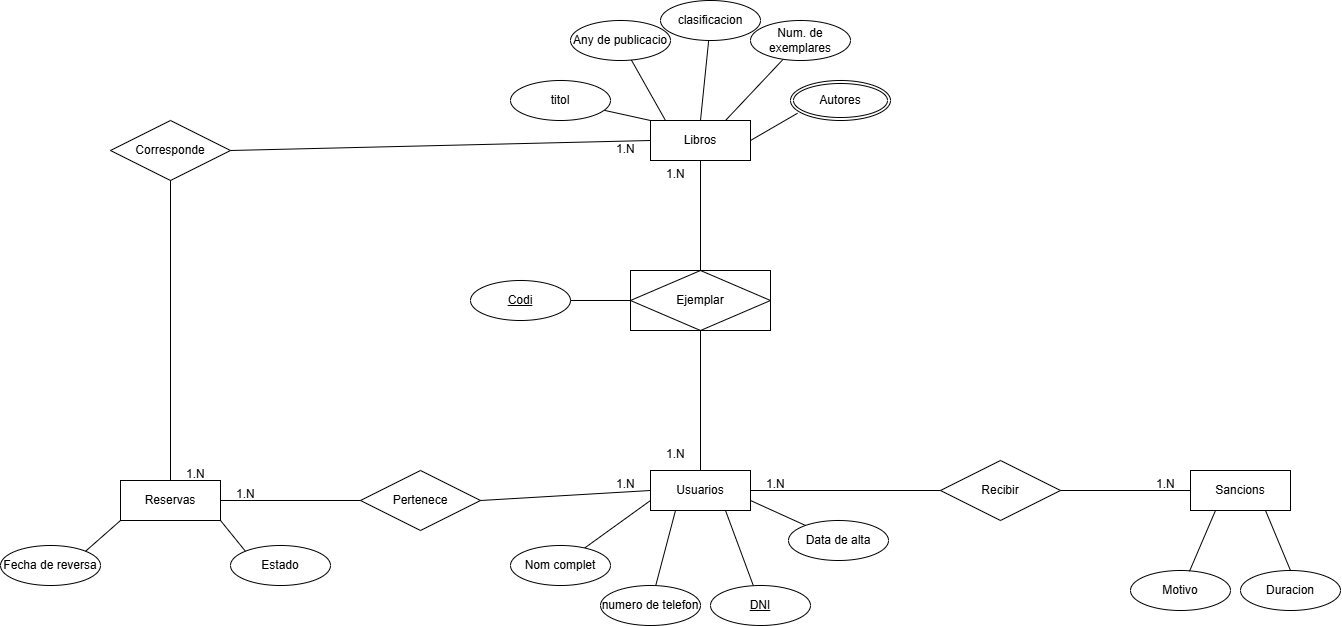

The diagram above was exported from draw.io. Its source (the exported page's mxGraphModel, read from the mxfile embedded in the PNG):
<mxGraphModel dx="2430" dy="865" grid="1" gridSize="10" guides="1" tooltips="1" connect="1" arrows="1" fold="1" page="1" pageScale="1" pageWidth="827" pageHeight="1169" math="0" shadow="0">
  <root>
    <mxCell id="0" />
    <mxCell id="1" parent="0" />
    <mxCell id="Vd42Y0ONxQARAVajEcyq-1" parent="1" style="whiteSpace=wrap;html=1;align=center;" value="Libros" vertex="1">
      <mxGeometry height="40" width="100" x="160" y="160" as="geometry" />
    </mxCell>
    <mxCell id="Vd42Y0ONxQARAVajEcyq-5" parent="1" style="ellipse;whiteSpace=wrap;html=1;align=center;" value="Any de publicacio" vertex="1">
      <mxGeometry height="40" width="100" x="80" y="60" as="geometry" />
    </mxCell>
    <mxCell id="Vd42Y0ONxQARAVajEcyq-21" edge="1" parent="1" source="Vd42Y0ONxQARAVajEcyq-6" style="rounded=0;orthogonalLoop=1;jettySize=auto;html=1;entryX=0.5;entryY=0;entryDx=0;entryDy=0;endArrow=none;endFill=0;" target="Vd42Y0ONxQARAVajEcyq-1">
      <mxGeometry relative="1" as="geometry" />
    </mxCell>
    <mxCell id="Vd42Y0ONxQARAVajEcyq-6" parent="1" style="ellipse;whiteSpace=wrap;html=1;align=center;" value="clasificacion" vertex="1">
      <mxGeometry height="40" width="100" x="170" y="40" as="geometry" />
    </mxCell>
    <mxCell id="Vd42Y0ONxQARAVajEcyq-19" edge="1" parent="1" source="Vd42Y0ONxQARAVajEcyq-7" style="rounded=0;orthogonalLoop=1;jettySize=auto;html=1;entryX=0;entryY=0;entryDx=0;entryDy=0;endArrow=none;endFill=0;" target="Vd42Y0ONxQARAVajEcyq-1">
      <mxGeometry relative="1" as="geometry" />
    </mxCell>
    <mxCell id="Vd42Y0ONxQARAVajEcyq-7" parent="1" style="ellipse;whiteSpace=wrap;html=1;align=center;" value="titol" vertex="1">
      <mxGeometry height="40" width="100" x="20" y="120" as="geometry" />
    </mxCell>
    <mxCell id="Vd42Y0ONxQARAVajEcyq-22" edge="1" parent="1" source="Vd42Y0ONxQARAVajEcyq-8" style="rounded=0;orthogonalLoop=1;jettySize=auto;html=1;entryX=0.75;entryY=0;entryDx=0;entryDy=0;endArrow=none;endFill=0;" target="Vd42Y0ONxQARAVajEcyq-1">
      <mxGeometry relative="1" as="geometry" />
    </mxCell>
    <mxCell id="Vd42Y0ONxQARAVajEcyq-8" parent="1" style="ellipse;whiteSpace=wrap;html=1;align=center;" value="Num. de exemplares" vertex="1">
      <mxGeometry height="40" width="100" x="260" y="60" as="geometry" />
    </mxCell>
    <mxCell id="Vd42Y0ONxQARAVajEcyq-9" parent="1" style="whiteSpace=wrap;html=1;align=center;" value="Usuarios" vertex="1">
      <mxGeometry height="40" width="100" x="160" y="510" as="geometry" />
    </mxCell>
    <mxCell id="Vd42Y0ONxQARAVajEcyq-10" parent="1" style="ellipse;whiteSpace=wrap;html=1;align=center;" value="numero de telefon" vertex="1">
      <mxGeometry height="40" width="100" x="110" y="625" as="geometry" />
    </mxCell>
    <mxCell id="Vd42Y0ONxQARAVajEcyq-15" edge="1" parent="1" source="Vd42Y0ONxQARAVajEcyq-11" style="rounded=0;orthogonalLoop=1;jettySize=auto;html=1;entryX=0.75;entryY=1;entryDx=0;entryDy=0;endArrow=none;endFill=0;" target="Vd42Y0ONxQARAVajEcyq-9">
      <mxGeometry relative="1" as="geometry" />
    </mxCell>
    <mxCell id="Vd42Y0ONxQARAVajEcyq-11" parent="1" style="ellipse;whiteSpace=wrap;html=1;align=center;fontStyle=4;" value="DNI" vertex="1">
      <mxGeometry height="40" width="100" x="220" y="625" as="geometry" />
    </mxCell>
    <mxCell id="Vd42Y0ONxQARAVajEcyq-17" edge="1" parent="1" source="Vd42Y0ONxQARAVajEcyq-13" style="rounded=0;orthogonalLoop=1;jettySize=auto;html=1;entryX=1;entryY=0.75;entryDx=0;entryDy=0;endArrow=none;endFill=0;" target="Vd42Y0ONxQARAVajEcyq-9">
      <mxGeometry relative="1" as="geometry" />
    </mxCell>
    <mxCell id="Vd42Y0ONxQARAVajEcyq-13" parent="1" style="ellipse;whiteSpace=wrap;html=1;align=center;" value="Data de alta" vertex="1">
      <mxGeometry height="40" width="100" x="298" y="560" as="geometry" />
    </mxCell>
    <mxCell id="Vd42Y0ONxQARAVajEcyq-18" edge="1" parent="1" source="Vd42Y0ONxQARAVajEcyq-14" style="rounded=0;orthogonalLoop=1;jettySize=auto;html=1;entryX=0;entryY=0.75;entryDx=0;entryDy=0;endArrow=none;endFill=0;" target="Vd42Y0ONxQARAVajEcyq-9">
      <mxGeometry relative="1" as="geometry" />
    </mxCell>
    <mxCell id="Vd42Y0ONxQARAVajEcyq-14" parent="1" style="ellipse;whiteSpace=wrap;html=1;align=center;" value="Nom complet" vertex="1">
      <mxGeometry height="40" width="100" x="20" y="585" as="geometry" />
    </mxCell>
    <mxCell id="Vd42Y0ONxQARAVajEcyq-16" edge="1" parent="1" source="Vd42Y0ONxQARAVajEcyq-10" style="rounded=0;orthogonalLoop=1;jettySize=auto;html=1;entryX=0.25;entryY=1;entryDx=0;entryDy=0;endArrow=none;endFill=0;" target="Vd42Y0ONxQARAVajEcyq-9">
      <mxGeometry relative="1" as="geometry" />
    </mxCell>
    <mxCell id="Vd42Y0ONxQARAVajEcyq-20" edge="1" parent="1" source="Vd42Y0ONxQARAVajEcyq-5" style="rounded=0;orthogonalLoop=1;jettySize=auto;html=1;endArrow=none;endFill=0;">
      <mxGeometry relative="1" as="geometry">
        <mxPoint x="175" y="160" as="targetPoint" />
      </mxGeometry>
    </mxCell>
    <mxCell id="Vd42Y0ONxQARAVajEcyq-24" parent="1" style="ellipse;whiteSpace=wrap;html=1;align=center;" value="&lt;u&gt;Codi&lt;/u&gt;" vertex="1">
      <mxGeometry height="40" width="100" x="-20" y="320" as="geometry" />
    </mxCell>
    <mxCell id="viswL0gSfzhxoSsUyJNz-12" parent="1" style="shape=associativeEntity;whiteSpace=wrap;html=1;align=center;" value="Ejemplar" vertex="1">
      <mxGeometry height="60" width="140" x="140" y="310" as="geometry" />
    </mxCell>
    <mxCell id="viswL0gSfzhxoSsUyJNz-13" edge="1" parent="1" source="Vd42Y0ONxQARAVajEcyq-24" style="endArrow=none;html=1;rounded=0;exitX=1;exitY=0.5;exitDx=0;exitDy=0;entryX=0;entryY=0.5;entryDx=0;entryDy=0;" target="viswL0gSfzhxoSsUyJNz-12" value="">
      <mxGeometry relative="1" as="geometry">
        <mxPoint x="70" y="390" as="sourcePoint" />
        <mxPoint x="230" y="390" as="targetPoint" />
      </mxGeometry>
    </mxCell>
    <mxCell id="viswL0gSfzhxoSsUyJNz-17" edge="1" parent="1" source="viswL0gSfzhxoSsUyJNz-12" style="endArrow=none;html=1;rounded=0;entryX=0.5;entryY=1;entryDx=0;entryDy=0;exitX=0.5;exitY=0;exitDx=0;exitDy=0;" target="Vd42Y0ONxQARAVajEcyq-1" value="">
      <mxGeometry relative="1" as="geometry">
        <mxPoint x="10" y="280" as="sourcePoint" />
        <mxPoint x="170" y="280" as="targetPoint" />
      </mxGeometry>
    </mxCell>
    <mxCell id="viswL0gSfzhxoSsUyJNz-18" edge="1" parent="1" source="viswL0gSfzhxoSsUyJNz-12" style="endArrow=none;html=1;rounded=0;entryX=0.5;entryY=0;entryDx=0;entryDy=0;exitX=0.5;exitY=1;exitDx=0;exitDy=0;" target="Vd42Y0ONxQARAVajEcyq-9" value="">
      <mxGeometry relative="1" as="geometry">
        <mxPoint x="50" y="410" as="sourcePoint" />
        <mxPoint x="210" y="410" as="targetPoint" />
      </mxGeometry>
    </mxCell>
    <mxCell id="viswL0gSfzhxoSsUyJNz-19" parent="1" style="text;strokeColor=none;fillColor=none;spacingLeft=4;spacingRight=4;overflow=hidden;rotatable=0;points=[[0,0.5],[1,0.5]];portConstraint=eastwest;fontSize=12;whiteSpace=wrap;html=1;" value="1.N" vertex="1">
      <mxGeometry height="30" width="40" x="170" y="480" as="geometry" />
    </mxCell>
    <mxCell id="viswL0gSfzhxoSsUyJNz-20" parent="1" style="text;strokeColor=none;fillColor=none;spacingLeft=4;spacingRight=4;overflow=hidden;rotatable=0;points=[[0,0.5],[1,0.5]];portConstraint=eastwest;fontSize=12;whiteSpace=wrap;html=1;" value="1.N" vertex="1">
      <mxGeometry height="30" width="40" x="170" y="200" as="geometry" />
    </mxCell>
    <mxCell id="viswL0gSfzhxoSsUyJNz-23" parent="1" style="ellipse;shape=doubleEllipse;margin=3;whiteSpace=wrap;html=1;align=center;" value="Autores" vertex="1">
      <mxGeometry height="40" width="100" x="300" y="120" as="geometry" />
    </mxCell>
    <mxCell id="viswL0gSfzhxoSsUyJNz-24" edge="1" parent="1" source="Vd42Y0ONxQARAVajEcyq-1" style="endArrow=none;html=1;rounded=0;entryX=0.07;entryY=0.819;entryDx=0;entryDy=0;entryPerimeter=0;exitX=1;exitY=0.5;exitDx=0;exitDy=0;" target="viswL0gSfzhxoSsUyJNz-23" value="">
      <mxGeometry relative="1" as="geometry">
        <mxPoint x="260" y="230" as="sourcePoint" />
        <mxPoint x="420" y="230" as="targetPoint" />
      </mxGeometry>
    </mxCell>
    <mxCell id="viswL0gSfzhxoSsUyJNz-25" parent="1" style="whiteSpace=wrap;html=1;align=center;" value="Sancions" vertex="1">
      <mxGeometry height="40" width="100" x="700" y="510" as="geometry" />
    </mxCell>
    <mxCell id="viswL0gSfzhxoSsUyJNz-26" parent="1" style="ellipse;whiteSpace=wrap;html=1;align=center;" value="Duracion" vertex="1">
      <mxGeometry height="40" width="100" x="750" y="610" as="geometry" />
    </mxCell>
    <mxCell id="viswL0gSfzhxoSsUyJNz-27" parent="1" style="ellipse;whiteSpace=wrap;html=1;align=center;" value="Motivo" vertex="1">
      <mxGeometry height="40" width="100" x="640" y="610" as="geometry" />
    </mxCell>
    <mxCell id="viswL0gSfzhxoSsUyJNz-28" edge="1" parent="1" source="viswL0gSfzhxoSsUyJNz-27" style="endArrow=none;html=1;rounded=0;exitX=0.59;exitY=0.019;exitDx=0;exitDy=0;exitPerimeter=0;entryX=0.25;entryY=1;entryDx=0;entryDy=0;" target="viswL0gSfzhxoSsUyJNz-25" value="">
      <mxGeometry relative="1" as="geometry">
        <mxPoint x="540" y="510" as="sourcePoint" />
        <mxPoint x="700" y="510" as="targetPoint" />
      </mxGeometry>
    </mxCell>
    <mxCell id="viswL0gSfzhxoSsUyJNz-30" edge="1" parent="1" source="viswL0gSfzhxoSsUyJNz-25" style="endArrow=none;html=1;rounded=0;entryX=0.5;entryY=0;entryDx=0;entryDy=0;exitX=0.75;exitY=1;exitDx=0;exitDy=0;" target="viswL0gSfzhxoSsUyJNz-26" value="">
      <mxGeometry relative="1" as="geometry">
        <mxPoint x="770" y="570" as="sourcePoint" />
        <mxPoint x="930" y="580" as="targetPoint" />
      </mxGeometry>
    </mxCell>
    <mxCell id="viswL0gSfzhxoSsUyJNz-31" parent="1" style="shape=rhombus;perimeter=rhombusPerimeter;whiteSpace=wrap;html=1;align=center;" value="Recibir" vertex="1">
      <mxGeometry height="60" width="120" x="450" y="500" as="geometry" />
    </mxCell>
    <mxCell id="viswL0gSfzhxoSsUyJNz-32" edge="1" parent="1" source="Vd42Y0ONxQARAVajEcyq-9" style="endArrow=none;html=1;rounded=0;exitX=1;exitY=0.5;exitDx=0;exitDy=0;entryX=0;entryY=0.5;entryDx=0;entryDy=0;" target="viswL0gSfzhxoSsUyJNz-31" value="">
      <mxGeometry relative="1" as="geometry">
        <mxPoint x="310" y="500" as="sourcePoint" />
        <mxPoint x="470" y="500" as="targetPoint" />
      </mxGeometry>
    </mxCell>
    <mxCell id="viswL0gSfzhxoSsUyJNz-33" edge="1" parent="1" source="viswL0gSfzhxoSsUyJNz-31" style="endArrow=none;html=1;rounded=0;exitX=1;exitY=0.5;exitDx=0;exitDy=0;entryX=0;entryY=0.5;entryDx=0;entryDy=0;" target="viswL0gSfzhxoSsUyJNz-25" value="">
      <mxGeometry relative="1" as="geometry">
        <mxPoint x="670" y="450" as="sourcePoint" />
        <mxPoint x="830" y="450" as="targetPoint" />
      </mxGeometry>
    </mxCell>
    <mxCell id="viswL0gSfzhxoSsUyJNz-34" parent="1" style="text;strokeColor=none;fillColor=none;spacingLeft=4;spacingRight=4;overflow=hidden;rotatable=0;points=[[0,0.5],[1,0.5]];portConstraint=eastwest;fontSize=12;whiteSpace=wrap;html=1;" value="1.N" vertex="1">
      <mxGeometry height="30" width="40" x="270" y="510" as="geometry" />
    </mxCell>
    <mxCell id="viswL0gSfzhxoSsUyJNz-35" parent="1" style="text;strokeColor=none;fillColor=none;spacingLeft=4;spacingRight=4;overflow=hidden;rotatable=0;points=[[0,0.5],[1,0.5]];portConstraint=eastwest;fontSize=12;whiteSpace=wrap;html=1;" value="1.N" vertex="1">
      <mxGeometry height="30" width="40" x="660" y="510" as="geometry" />
    </mxCell>
    <mxCell id="viswL0gSfzhxoSsUyJNz-36" parent="1" style="whiteSpace=wrap;html=1;align=center;" value="Reservas" vertex="1">
      <mxGeometry height="40" width="100" x="-370" y="520" as="geometry" />
    </mxCell>
    <mxCell id="viswL0gSfzhxoSsUyJNz-37" parent="1" style="ellipse;whiteSpace=wrap;html=1;align=center;" value="Fecha de reversa" vertex="1">
      <mxGeometry height="40" width="100" x="-490" y="585" as="geometry" />
    </mxCell>
    <mxCell id="viswL0gSfzhxoSsUyJNz-38" parent="1" style="ellipse;whiteSpace=wrap;html=1;align=center;" value="Estado" vertex="1">
      <mxGeometry height="40" width="100" x="-260" y="585" as="geometry" />
    </mxCell>
    <mxCell id="viswL0gSfzhxoSsUyJNz-39" edge="1" parent="1" source="viswL0gSfzhxoSsUyJNz-37" style="endArrow=none;html=1;rounded=0;exitX=1;exitY=0;exitDx=0;exitDy=0;entryX=0;entryY=1;entryDx=0;entryDy=0;" target="viswL0gSfzhxoSsUyJNz-36" value="">
      <mxGeometry relative="1" as="geometry">
        <mxPoint x="-570" y="530" as="sourcePoint" />
        <mxPoint x="-410" y="530" as="targetPoint" />
      </mxGeometry>
    </mxCell>
    <mxCell id="viswL0gSfzhxoSsUyJNz-40" edge="1" parent="1" source="viswL0gSfzhxoSsUyJNz-36" style="endArrow=none;html=1;rounded=0;entryX=0;entryY=0;entryDx=0;entryDy=0;exitX=1;exitY=1;exitDx=0;exitDy=0;" target="viswL0gSfzhxoSsUyJNz-38" value="">
      <mxGeometry relative="1" as="geometry">
        <mxPoint x="-340" y="570" as="sourcePoint" />
        <mxPoint x="-180" y="570" as="targetPoint" />
      </mxGeometry>
    </mxCell>
    <mxCell id="viswL0gSfzhxoSsUyJNz-42" parent="1" style="shape=rhombus;perimeter=rhombusPerimeter;whiteSpace=wrap;html=1;align=center;" value="Pertenece" vertex="1">
      <mxGeometry height="60" width="120" x="-130" y="510" as="geometry" />
    </mxCell>
    <mxCell id="viswL0gSfzhxoSsUyJNz-43" edge="1" parent="1" source="viswL0gSfzhxoSsUyJNz-36" style="endArrow=none;html=1;rounded=0;exitX=1;exitY=0.5;exitDx=0;exitDy=0;entryX=0;entryY=0.5;entryDx=0;entryDy=0;" target="viswL0gSfzhxoSsUyJNz-42" value="">
      <mxGeometry relative="1" as="geometry">
        <mxPoint x="-210" y="530" as="sourcePoint" />
        <mxPoint x="-50" y="530" as="targetPoint" />
      </mxGeometry>
    </mxCell>
    <mxCell id="viswL0gSfzhxoSsUyJNz-44" edge="1" parent="1" source="viswL0gSfzhxoSsUyJNz-42" style="endArrow=none;html=1;rounded=0;exitX=1;exitY=0.5;exitDx=0;exitDy=0;entryX=0;entryY=0.5;entryDx=0;entryDy=0;" target="Vd42Y0ONxQARAVajEcyq-9" value="">
      <mxGeometry relative="1" as="geometry">
        <mxPoint y="510" as="sourcePoint" />
        <mxPoint x="170" y="470" as="targetPoint" />
      </mxGeometry>
    </mxCell>
    <mxCell id="viswL0gSfzhxoSsUyJNz-45" parent="1" style="shape=rhombus;perimeter=rhombusPerimeter;whiteSpace=wrap;html=1;align=center;" value="Corresponde" vertex="1">
      <mxGeometry height="60" width="120" x="-380" y="160" as="geometry" />
    </mxCell>
    <mxCell id="viswL0gSfzhxoSsUyJNz-47" edge="1" parent="1" source="viswL0gSfzhxoSsUyJNz-36" style="endArrow=none;html=1;rounded=0;exitX=0.5;exitY=0;exitDx=0;exitDy=0;entryX=0.5;entryY=1;entryDx=0;entryDy=0;" target="viswL0gSfzhxoSsUyJNz-45" value="">
      <mxGeometry relative="1" as="geometry">
        <mxPoint x="-390" y="450" as="sourcePoint" />
        <mxPoint x="-230" y="450" as="targetPoint" />
      </mxGeometry>
    </mxCell>
    <mxCell id="viswL0gSfzhxoSsUyJNz-48" edge="1" parent="1" source="viswL0gSfzhxoSsUyJNz-45" style="endArrow=none;html=1;rounded=0;exitX=1;exitY=0.5;exitDx=0;exitDy=0;entryX=0;entryY=0.5;entryDx=0;entryDy=0;" target="Vd42Y0ONxQARAVajEcyq-1" value="">
      <mxGeometry relative="1" as="geometry">
        <mxPoint x="-210" y="210" as="sourcePoint" />
        <mxPoint x="-50" y="210" as="targetPoint" />
      </mxGeometry>
    </mxCell>
    <mxCell id="viswL0gSfzhxoSsUyJNz-49" parent="1" style="text;strokeColor=none;fillColor=none;spacingLeft=4;spacingRight=4;overflow=hidden;rotatable=0;points=[[0,0.5],[1,0.5]];portConstraint=eastwest;fontSize=12;whiteSpace=wrap;html=1;" value="1.N" vertex="1">
      <mxGeometry height="30" width="40" x="-260" y="520" as="geometry" />
    </mxCell>
    <mxCell id="viswL0gSfzhxoSsUyJNz-50" parent="1" style="text;strokeColor=none;fillColor=none;spacingLeft=4;spacingRight=4;overflow=hidden;rotatable=0;points=[[0,0.5],[1,0.5]];portConstraint=eastwest;fontSize=12;whiteSpace=wrap;html=1;" value="1.N" vertex="1">
      <mxGeometry height="30" width="40" x="120" y="510" as="geometry" />
    </mxCell>
    <mxCell id="viswL0gSfzhxoSsUyJNz-51" parent="1" style="text;strokeColor=none;fillColor=none;spacingLeft=4;spacingRight=4;overflow=hidden;rotatable=0;points=[[0,0.5],[1,0.5]];portConstraint=eastwest;fontSize=12;whiteSpace=wrap;html=1;" value="1.N" vertex="1">
      <mxGeometry height="30" width="40" x="-310" y="500" as="geometry" />
    </mxCell>
    <mxCell id="viswL0gSfzhxoSsUyJNz-52" parent="1" style="text;strokeColor=none;fillColor=none;spacingLeft=4;spacingRight=4;overflow=hidden;rotatable=0;points=[[0,0.5],[1,0.5]];portConstraint=eastwest;fontSize=12;whiteSpace=wrap;html=1;" value="1.N" vertex="1">
      <mxGeometry height="30" width="40" x="120" y="175" as="geometry" />
    </mxCell>
  </root>
</mxGraphModel>